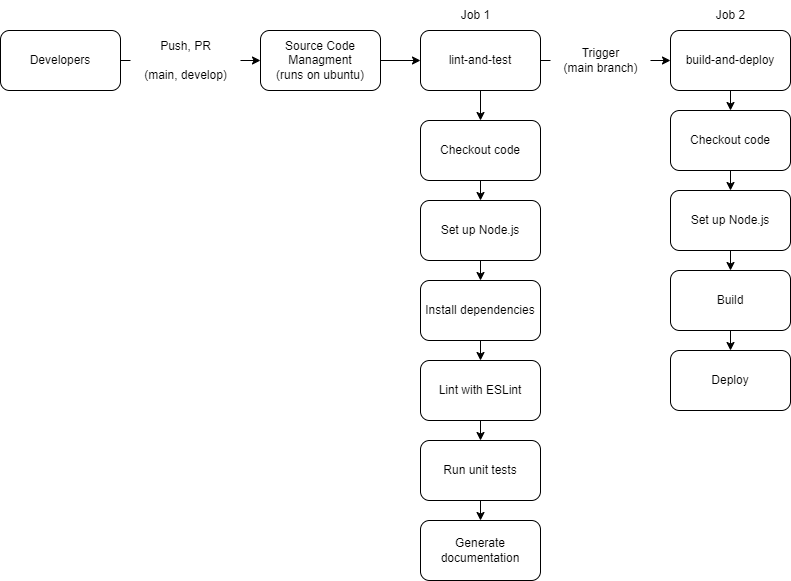

The diagram above was exported from draw.io. Its source (the exported page's mxGraphModel, read from the mxfile embedded in the PNG):
<mxGraphModel dx="1007" dy="762" grid="0" gridSize="10" guides="1" tooltips="1" connect="1" arrows="1" fold="1" page="1" pageScale="1" pageWidth="850" pageHeight="1100" math="0" shadow="0">
  <root>
    <mxCell id="0" />
    <mxCell id="1" parent="0" />
    <mxCell id="5" value="" style="edgeStyle=none;html=1;startArrow=none;" edge="1" parent="1" source="6" target="4">
      <mxGeometry relative="1" as="geometry" />
    </mxCell>
    <mxCell id="3" value="Developers" style="rounded=1;whiteSpace=wrap;html=1;" vertex="1" parent="1">
      <mxGeometry x="20" y="40" width="120" height="60" as="geometry" />
    </mxCell>
    <mxCell id="9" value="" style="edgeStyle=none;html=1;exitX=1;exitY=0.5;exitDx=0;exitDy=0;" edge="1" parent="1" source="4" target="8">
      <mxGeometry relative="1" as="geometry" />
    </mxCell>
    <mxCell id="4" value="Source Code&lt;br&gt;Managment&lt;br&gt;(runs on ubuntu)" style="rounded=1;whiteSpace=wrap;html=1;" vertex="1" parent="1">
      <mxGeometry x="280" y="40" width="120" height="60" as="geometry" />
    </mxCell>
    <mxCell id="7" value="" style="edgeStyle=none;html=1;endArrow=none;" edge="1" parent="1" source="3" target="6">
      <mxGeometry relative="1" as="geometry">
        <mxPoint x="150" y="70" as="sourcePoint" />
        <mxPoint x="280" y="70" as="targetPoint" />
      </mxGeometry>
    </mxCell>
    <mxCell id="6" value="Push, PR&lt;br&gt;&lt;br&gt;(main, develop)" style="text;html=1;align=center;verticalAlign=middle;resizable=0;points=[];autosize=1;strokeColor=none;fillColor=none;" vertex="1" parent="1">
      <mxGeometry x="150" y="40" width="110" height="60" as="geometry" />
    </mxCell>
    <mxCell id="11" value="" style="edgeStyle=none;html=1;" edge="1" parent="1" source="8" target="10">
      <mxGeometry relative="1" as="geometry" />
    </mxCell>
    <mxCell id="23" value="" style="edgeStyle=none;html=1;startArrow=none;" edge="1" parent="1" source="24" target="22">
      <mxGeometry relative="1" as="geometry" />
    </mxCell>
    <mxCell id="8" value="lint-and-test" style="rounded=1;whiteSpace=wrap;html=1;" vertex="1" parent="1">
      <mxGeometry x="440" y="40" width="120" height="60" as="geometry" />
    </mxCell>
    <mxCell id="13" value="" style="edgeStyle=none;html=1;" edge="1" parent="1" source="10" target="12">
      <mxGeometry relative="1" as="geometry" />
    </mxCell>
    <mxCell id="10" value="Checkout code" style="whiteSpace=wrap;html=1;rounded=1;" vertex="1" parent="1">
      <mxGeometry x="440" y="130" width="120" height="60" as="geometry" />
    </mxCell>
    <mxCell id="15" value="" style="edgeStyle=none;html=1;" edge="1" parent="1" source="12" target="14">
      <mxGeometry relative="1" as="geometry" />
    </mxCell>
    <mxCell id="12" value="Set up Node.js" style="whiteSpace=wrap;html=1;rounded=1;" vertex="1" parent="1">
      <mxGeometry x="440" y="210" width="120" height="60" as="geometry" />
    </mxCell>
    <mxCell id="17" value="" style="edgeStyle=none;html=1;" edge="1" parent="1" source="14" target="16">
      <mxGeometry relative="1" as="geometry" />
    </mxCell>
    <mxCell id="14" value="Install dependencies" style="whiteSpace=wrap;html=1;rounded=1;" vertex="1" parent="1">
      <mxGeometry x="440" y="290" width="120" height="60" as="geometry" />
    </mxCell>
    <mxCell id="19" value="" style="edgeStyle=none;html=1;" edge="1" parent="1" source="16" target="18">
      <mxGeometry relative="1" as="geometry" />
    </mxCell>
    <mxCell id="16" value="Lint with ESLint" style="whiteSpace=wrap;html=1;rounded=1;" vertex="1" parent="1">
      <mxGeometry x="440" y="370" width="120" height="60" as="geometry" />
    </mxCell>
    <mxCell id="21" value="" style="edgeStyle=none;html=1;" edge="1" parent="1" source="18" target="20">
      <mxGeometry relative="1" as="geometry" />
    </mxCell>
    <mxCell id="18" value="Run unit tests" style="whiteSpace=wrap;html=1;rounded=1;" vertex="1" parent="1">
      <mxGeometry x="440" y="450" width="120" height="60" as="geometry" />
    </mxCell>
    <mxCell id="20" value="Generate&lt;br&gt;documentation" style="whiteSpace=wrap;html=1;rounded=1;" vertex="1" parent="1">
      <mxGeometry x="440" y="530" width="120" height="60" as="geometry" />
    </mxCell>
    <mxCell id="27" value="" style="edgeStyle=none;html=1;" edge="1" parent="1" source="22" target="26">
      <mxGeometry relative="1" as="geometry" />
    </mxCell>
    <mxCell id="22" value="build-and-deploy" style="whiteSpace=wrap;html=1;rounded=1;" vertex="1" parent="1">
      <mxGeometry x="690" y="40" width="120" height="60" as="geometry" />
    </mxCell>
    <mxCell id="25" value="" style="edgeStyle=none;html=1;endArrow=none;" edge="1" parent="1" source="8" target="24">
      <mxGeometry relative="1" as="geometry">
        <mxPoint x="560" y="70" as="sourcePoint" />
        <mxPoint x="660" y="70" as="targetPoint" />
      </mxGeometry>
    </mxCell>
    <mxCell id="24" value="Trigger&lt;br&gt;(main branch)" style="text;html=1;align=center;verticalAlign=middle;resizable=0;points=[];autosize=1;strokeColor=none;fillColor=none;" vertex="1" parent="1">
      <mxGeometry x="570" y="50" width="100" height="40" as="geometry" />
    </mxCell>
    <mxCell id="29" value="" style="edgeStyle=none;html=1;" edge="1" parent="1" source="26" target="28">
      <mxGeometry relative="1" as="geometry" />
    </mxCell>
    <mxCell id="26" value="Checkout code" style="whiteSpace=wrap;html=1;rounded=1;" vertex="1" parent="1">
      <mxGeometry x="690" y="120" width="120" height="60" as="geometry" />
    </mxCell>
    <mxCell id="31" value="" style="edgeStyle=none;html=1;" edge="1" parent="1" source="28" target="30">
      <mxGeometry relative="1" as="geometry" />
    </mxCell>
    <mxCell id="28" value="Set up Node.js" style="whiteSpace=wrap;html=1;rounded=1;" vertex="1" parent="1">
      <mxGeometry x="690" y="200" width="120" height="60" as="geometry" />
    </mxCell>
    <mxCell id="33" value="" style="edgeStyle=none;html=1;" edge="1" parent="1" source="30" target="32">
      <mxGeometry relative="1" as="geometry" />
    </mxCell>
    <mxCell id="30" value="Build" style="whiteSpace=wrap;html=1;rounded=1;" vertex="1" parent="1">
      <mxGeometry x="690" y="280" width="120" height="60" as="geometry" />
    </mxCell>
    <mxCell id="32" value="Deploy" style="whiteSpace=wrap;html=1;rounded=1;" vertex="1" parent="1">
      <mxGeometry x="690" y="360" width="120" height="60" as="geometry" />
    </mxCell>
    <mxCell id="34" value="Job 1" style="text;html=1;align=center;verticalAlign=middle;resizable=0;points=[];autosize=1;strokeColor=none;fillColor=none;" vertex="1" parent="1">
      <mxGeometry x="470" y="10" width="50" height="30" as="geometry" />
    </mxCell>
    <mxCell id="35" value="Job 2" style="text;html=1;align=center;verticalAlign=middle;resizable=0;points=[];autosize=1;strokeColor=none;fillColor=none;" vertex="1" parent="1">
      <mxGeometry x="725" y="10" width="50" height="30" as="geometry" />
    </mxCell>
  </root>
</mxGraphModel>